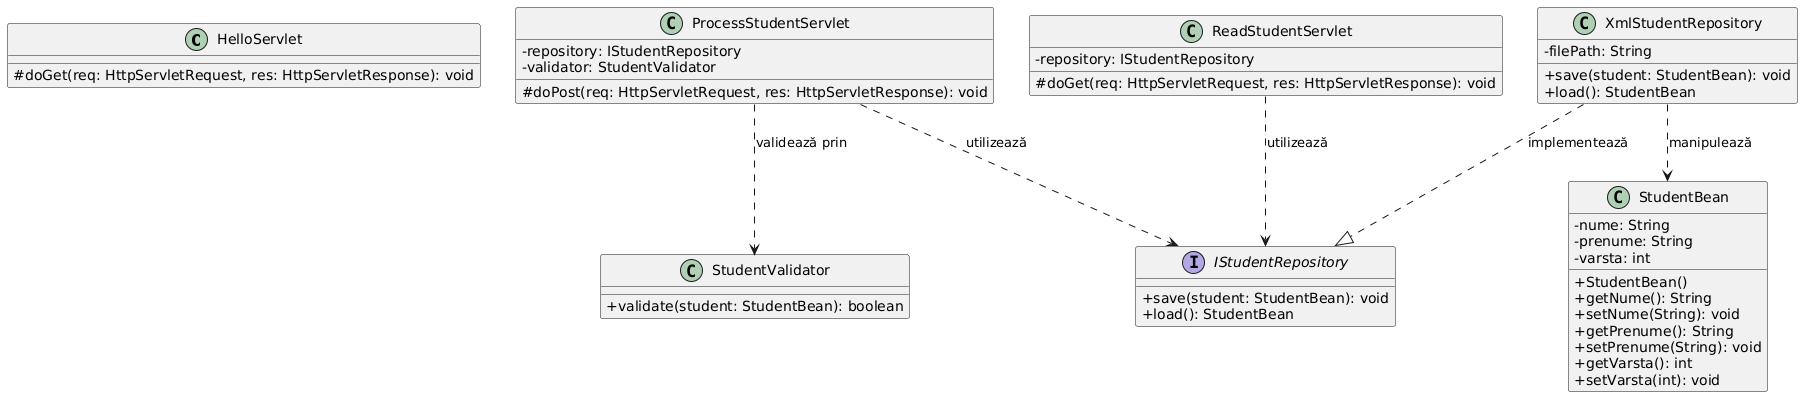

The diagram above was rendered by PlantUML. Its source (embedded in the PNG):
@startuml
skinparam classAttributeIconSize 0

class HelloServlet {
  #doGet(req: HttpServletRequest, res: HttpServletResponse): void
}

class ProcessStudentServlet {
  -repository: IStudentRepository
  -validator: StudentValidator
  #doPost(req: HttpServletRequest, res: HttpServletResponse): void
}

class ReadStudentServlet {
  -repository: IStudentRepository
  #doGet(req: HttpServletRequest, res: HttpServletResponse): void
}

class StudentValidator {
  +validate(student: StudentBean): boolean
}

interface IStudentRepository {
  +save(student: StudentBean): void
  +load(): StudentBean
}

class XmlStudentRepository {
  -filePath: String
  +save(student: StudentBean): void
  +load(): StudentBean
}

class StudentBean {
  -nume: String
  -prenume: String
  -varsta: int
  +StudentBean()
  +getNume(): String
  +setNume(String): void
  +getPrenume(): String
  +setPrenume(String): void
  +getVarsta(): int
  +setVarsta(int): void
}

ProcessStudentServlet ..> IStudentRepository : utilizează
ProcessStudentServlet ..> StudentValidator   : validează prin
ReadStudentServlet    ..> IStudentRepository : utilizează
XmlStudentRepository ..|> IStudentRepository : implementează
XmlStudentRepository  ..> StudentBean        : manipulează
@enduml